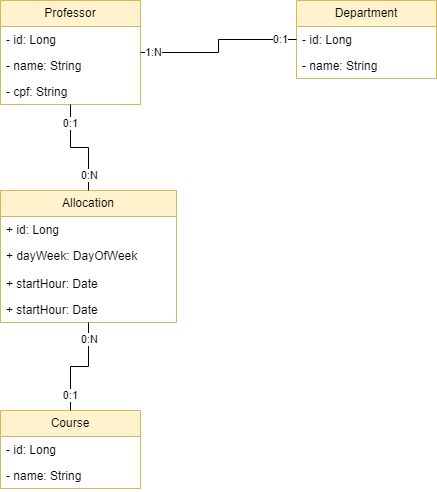

The diagram above was exported from draw.io. Its source (the exported page's mxGraphModel, read from the mxfile embedded in the PNG):
<mxGraphModel dx="1434" dy="746" grid="1" gridSize="10" guides="1" tooltips="1" connect="1" arrows="1" fold="1" page="1" pageScale="1" pageWidth="827" pageHeight="1169" math="0" shadow="0">
  <root>
    <mxCell id="WIyWlLk6GJQsqaUBKTNV-0" />
    <mxCell id="WIyWlLk6GJQsqaUBKTNV-1" parent="WIyWlLk6GJQsqaUBKTNV-0" />
    <mxCell id="fWK-l9I4VL_jkwe00sOb-0" value="Professor" style="swimlane;fontStyle=0;childLayout=stackLayout;horizontal=1;startSize=26;fillColor=#fff2cc;horizontalStack=0;resizeParent=1;resizeParentMax=0;resizeLast=0;collapsible=1;marginBottom=0;whiteSpace=wrap;html=1;strokeColor=#d6b656;" vertex="1" parent="WIyWlLk6GJQsqaUBKTNV-1">
      <mxGeometry x="274" y="110" width="140" height="104" as="geometry" />
    </mxCell>
    <mxCell id="fWK-l9I4VL_jkwe00sOb-1" value="- id: Long" style="text;strokeColor=none;fillColor=none;align=left;verticalAlign=top;spacingLeft=4;spacingRight=4;overflow=hidden;rotatable=0;points=[[0,0.5],[1,0.5]];portConstraint=eastwest;whiteSpace=wrap;html=1;" vertex="1" parent="fWK-l9I4VL_jkwe00sOb-0">
      <mxGeometry y="26" width="140" height="26" as="geometry" />
    </mxCell>
    <mxCell id="fWK-l9I4VL_jkwe00sOb-2" value="- name: String" style="text;strokeColor=none;fillColor=none;align=left;verticalAlign=top;spacingLeft=4;spacingRight=4;overflow=hidden;rotatable=0;points=[[0,0.5],[1,0.5]];portConstraint=eastwest;whiteSpace=wrap;html=1;" vertex="1" parent="fWK-l9I4VL_jkwe00sOb-0">
      <mxGeometry y="52" width="140" height="26" as="geometry" />
    </mxCell>
    <mxCell id="fWK-l9I4VL_jkwe00sOb-3" value="- cpf: String" style="text;strokeColor=none;fillColor=none;align=left;verticalAlign=top;spacingLeft=4;spacingRight=4;overflow=hidden;rotatable=0;points=[[0,0.5],[1,0.5]];portConstraint=eastwest;whiteSpace=wrap;html=1;" vertex="1" parent="fWK-l9I4VL_jkwe00sOb-0">
      <mxGeometry y="78" width="140" height="26" as="geometry" />
    </mxCell>
    <mxCell id="fWK-l9I4VL_jkwe00sOb-4" value="Allocation" style="swimlane;fontStyle=0;childLayout=stackLayout;horizontal=1;startSize=26;fillColor=#fff2cc;horizontalStack=0;resizeParent=1;resizeParentMax=0;resizeLast=0;collapsible=1;marginBottom=0;whiteSpace=wrap;html=1;strokeColor=#d6b656;" vertex="1" parent="WIyWlLk6GJQsqaUBKTNV-1">
      <mxGeometry x="274" y="300" width="176" height="132" as="geometry" />
    </mxCell>
    <mxCell id="fWK-l9I4VL_jkwe00sOb-5" value="+ id: Long" style="text;strokeColor=none;fillColor=none;align=left;verticalAlign=top;spacingLeft=4;spacingRight=4;overflow=hidden;rotatable=0;points=[[0,0.5],[1,0.5]];portConstraint=eastwest;whiteSpace=wrap;html=1;" vertex="1" parent="fWK-l9I4VL_jkwe00sOb-4">
      <mxGeometry y="26" width="176" height="26" as="geometry" />
    </mxCell>
    <mxCell id="fWK-l9I4VL_jkwe00sOb-6" value="+ dayWeek:&amp;nbsp;DayOfWeek&amp;nbsp;" style="text;strokeColor=none;fillColor=none;align=left;verticalAlign=top;spacingLeft=4;spacingRight=4;overflow=hidden;rotatable=0;points=[[0,0.5],[1,0.5]];portConstraint=eastwest;whiteSpace=wrap;html=1;" vertex="1" parent="fWK-l9I4VL_jkwe00sOb-4">
      <mxGeometry y="52" width="176" height="28" as="geometry" />
    </mxCell>
    <mxCell id="fWK-l9I4VL_jkwe00sOb-7" value="+ startHour: Date" style="text;strokeColor=none;fillColor=none;align=left;verticalAlign=top;spacingLeft=4;spacingRight=4;overflow=hidden;rotatable=0;points=[[0,0.5],[1,0.5]];portConstraint=eastwest;whiteSpace=wrap;html=1;" vertex="1" parent="fWK-l9I4VL_jkwe00sOb-4">
      <mxGeometry y="80" width="176" height="26" as="geometry" />
    </mxCell>
    <mxCell id="fWK-l9I4VL_jkwe00sOb-26" value="+ startHour: Date" style="text;strokeColor=none;fillColor=none;align=left;verticalAlign=top;spacingLeft=4;spacingRight=4;overflow=hidden;rotatable=0;points=[[0,0.5],[1,0.5]];portConstraint=eastwest;whiteSpace=wrap;html=1;" vertex="1" parent="fWK-l9I4VL_jkwe00sOb-4">
      <mxGeometry y="106" width="176" height="26" as="geometry" />
    </mxCell>
    <mxCell id="fWK-l9I4VL_jkwe00sOb-8" value="Course" style="swimlane;fontStyle=0;childLayout=stackLayout;horizontal=1;startSize=26;fillColor=#fff2cc;horizontalStack=0;resizeParent=1;resizeParentMax=0;resizeLast=0;collapsible=1;marginBottom=0;whiteSpace=wrap;html=1;strokeColor=#d6b656;" vertex="1" parent="WIyWlLk6GJQsqaUBKTNV-1">
      <mxGeometry x="274" y="520" width="140" height="78" as="geometry" />
    </mxCell>
    <mxCell id="fWK-l9I4VL_jkwe00sOb-9" value="- id: Long" style="text;strokeColor=none;fillColor=none;align=left;verticalAlign=top;spacingLeft=4;spacingRight=4;overflow=hidden;rotatable=0;points=[[0,0.5],[1,0.5]];portConstraint=eastwest;whiteSpace=wrap;html=1;" vertex="1" parent="fWK-l9I4VL_jkwe00sOb-8">
      <mxGeometry y="26" width="140" height="26" as="geometry" />
    </mxCell>
    <mxCell id="fWK-l9I4VL_jkwe00sOb-10" value="- name: String" style="text;strokeColor=none;fillColor=none;align=left;verticalAlign=top;spacingLeft=4;spacingRight=4;overflow=hidden;rotatable=0;points=[[0,0.5],[1,0.5]];portConstraint=eastwest;whiteSpace=wrap;html=1;" vertex="1" parent="fWK-l9I4VL_jkwe00sOb-8">
      <mxGeometry y="52" width="140" height="26" as="geometry" />
    </mxCell>
    <mxCell id="fWK-l9I4VL_jkwe00sOb-12" value="Department" style="swimlane;fontStyle=0;childLayout=stackLayout;horizontal=1;startSize=26;fillColor=#fff2cc;horizontalStack=0;resizeParent=1;resizeParentMax=0;resizeLast=0;collapsible=1;marginBottom=0;whiteSpace=wrap;html=1;strokeColor=#d6b656;" vertex="1" parent="WIyWlLk6GJQsqaUBKTNV-1">
      <mxGeometry x="570" y="110" width="140" height="78" as="geometry" />
    </mxCell>
    <mxCell id="fWK-l9I4VL_jkwe00sOb-13" value="- id: Long" style="text;strokeColor=none;fillColor=none;align=left;verticalAlign=top;spacingLeft=4;spacingRight=4;overflow=hidden;rotatable=0;points=[[0,0.5],[1,0.5]];portConstraint=eastwest;whiteSpace=wrap;html=1;" vertex="1" parent="fWK-l9I4VL_jkwe00sOb-12">
      <mxGeometry y="26" width="140" height="26" as="geometry" />
    </mxCell>
    <mxCell id="fWK-l9I4VL_jkwe00sOb-14" value="- name: String" style="text;strokeColor=none;fillColor=none;align=left;verticalAlign=top;spacingLeft=4;spacingRight=4;overflow=hidden;rotatable=0;points=[[0,0.5],[1,0.5]];portConstraint=eastwest;whiteSpace=wrap;html=1;" vertex="1" parent="fWK-l9I4VL_jkwe00sOb-12">
      <mxGeometry y="52" width="140" height="26" as="geometry" />
    </mxCell>
    <mxCell id="fWK-l9I4VL_jkwe00sOb-17" value="" style="endArrow=none;html=1;rounded=0;edgeStyle=orthogonalEdgeStyle;" edge="1" parent="WIyWlLk6GJQsqaUBKTNV-1" source="fWK-l9I4VL_jkwe00sOb-12" target="fWK-l9I4VL_jkwe00sOb-0">
      <mxGeometry width="50" height="50" relative="1" as="geometry">
        <mxPoint x="390" y="410" as="sourcePoint" />
        <mxPoint x="440" y="360" as="targetPoint" />
      </mxGeometry>
    </mxCell>
    <mxCell id="fWK-l9I4VL_jkwe00sOb-18" value="1:N" style="edgeLabel;html=1;align=center;verticalAlign=middle;resizable=0;points=[];" vertex="1" connectable="0" parent="fWK-l9I4VL_jkwe00sOb-17">
      <mxGeometry x="0.858" y="-2" relative="1" as="geometry">
        <mxPoint y="1" as="offset" />
      </mxGeometry>
    </mxCell>
    <mxCell id="fWK-l9I4VL_jkwe00sOb-19" value="0:1" style="edgeLabel;html=1;align=center;verticalAlign=middle;resizable=0;points=[];" vertex="1" connectable="0" parent="fWK-l9I4VL_jkwe00sOb-17">
      <mxGeometry x="-0.7988" y="-1" relative="1" as="geometry">
        <mxPoint as="offset" />
      </mxGeometry>
    </mxCell>
    <mxCell id="fWK-l9I4VL_jkwe00sOb-20" value="" style="endArrow=none;html=1;rounded=0;edgeStyle=orthogonalEdgeStyle;" edge="1" parent="WIyWlLk6GJQsqaUBKTNV-1" source="fWK-l9I4VL_jkwe00sOb-4" target="fWK-l9I4VL_jkwe00sOb-0">
      <mxGeometry width="50" height="50" relative="1" as="geometry">
        <mxPoint x="390" y="410" as="sourcePoint" />
        <mxPoint x="440" y="360" as="targetPoint" />
      </mxGeometry>
    </mxCell>
    <mxCell id="fWK-l9I4VL_jkwe00sOb-24" value="0:N" style="edgeLabel;html=1;align=center;verticalAlign=middle;resizable=0;points=[];" vertex="1" connectable="0" parent="fWK-l9I4VL_jkwe00sOb-20">
      <mxGeometry x="-0.6977" y="2" relative="1" as="geometry">
        <mxPoint x="2" as="offset" />
      </mxGeometry>
    </mxCell>
    <mxCell id="fWK-l9I4VL_jkwe00sOb-25" value="0:1" style="edgeLabel;html=1;align=center;verticalAlign=middle;resizable=0;points=[];" vertex="1" connectable="0" parent="fWK-l9I4VL_jkwe00sOb-20">
      <mxGeometry x="0.6512" relative="1" as="geometry">
        <mxPoint x="-1" as="offset" />
      </mxGeometry>
    </mxCell>
    <mxCell id="fWK-l9I4VL_jkwe00sOb-21" value="" style="endArrow=none;html=1;rounded=0;edgeStyle=orthogonalEdgeStyle;" edge="1" parent="WIyWlLk6GJQsqaUBKTNV-1" source="fWK-l9I4VL_jkwe00sOb-8" target="fWK-l9I4VL_jkwe00sOb-4">
      <mxGeometry width="50" height="50" relative="1" as="geometry">
        <mxPoint x="390" y="410" as="sourcePoint" />
        <mxPoint x="440" y="360" as="targetPoint" />
      </mxGeometry>
    </mxCell>
    <mxCell id="fWK-l9I4VL_jkwe00sOb-22" value="0:N" style="edgeLabel;html=1;align=center;verticalAlign=middle;resizable=0;points=[];" vertex="1" connectable="0" parent="fWK-l9I4VL_jkwe00sOb-21">
      <mxGeometry x="0.6897" y="-1" relative="1" as="geometry">
        <mxPoint x="-1" as="offset" />
      </mxGeometry>
    </mxCell>
    <mxCell id="fWK-l9I4VL_jkwe00sOb-23" value="0:1" style="edgeLabel;html=1;align=center;verticalAlign=middle;resizable=0;points=[];" vertex="1" connectable="0" parent="fWK-l9I4VL_jkwe00sOb-21">
      <mxGeometry x="-0.6897" y="-1" relative="1" as="geometry">
        <mxPoint x="-2" as="offset" />
      </mxGeometry>
    </mxCell>
  </root>
</mxGraphModel>